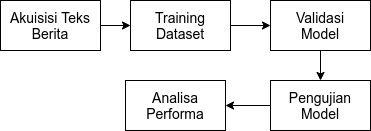

The diagram above was exported from draw.io. Its source (the exported page's mxGraphModel, read from the mxfile embedded in the PNG):
<mxGraphModel dx="851" dy="1013" grid="1" gridSize="10" guides="1" tooltips="1" connect="1" arrows="1" fold="1" page="1" pageScale="1" pageWidth="850" pageHeight="1100" math="0" shadow="0">
  <root>
    <mxCell id="0" />
    <mxCell id="1" parent="0" />
    <mxCell id="PK7ZSOR61MSX2JMn0AGI-4" value="" style="edgeStyle=none;rounded=0;orthogonalLoop=1;jettySize=auto;html=1;" edge="1" parent="1" source="PK7ZSOR61MSX2JMn0AGI-1" target="PK7ZSOR61MSX2JMn0AGI-3">
      <mxGeometry relative="1" as="geometry" />
    </mxCell>
    <mxCell id="PK7ZSOR61MSX2JMn0AGI-1" value="&lt;font style=&quot;font-size: 14px&quot;&gt;Akuisisi Teks Berita&lt;/font&gt;" style="rounded=0;whiteSpace=wrap;html=1;" vertex="1" parent="1">
      <mxGeometry x="250" y="240" width="100" height="50" as="geometry" />
    </mxCell>
    <mxCell id="PK7ZSOR61MSX2JMn0AGI-6" value="" style="edgeStyle=none;rounded=0;orthogonalLoop=1;jettySize=auto;html=1;" edge="1" parent="1" source="PK7ZSOR61MSX2JMn0AGI-3" target="PK7ZSOR61MSX2JMn0AGI-5">
      <mxGeometry relative="1" as="geometry" />
    </mxCell>
    <mxCell id="PK7ZSOR61MSX2JMn0AGI-3" value="&lt;font style=&quot;font-size: 14px&quot;&gt;Training Dataset&lt;/font&gt;" style="rounded=0;whiteSpace=wrap;html=1;" vertex="1" parent="1">
      <mxGeometry x="380" y="240" width="100" height="50" as="geometry" />
    </mxCell>
    <mxCell id="PK7ZSOR61MSX2JMn0AGI-8" value="" style="edgeStyle=none;rounded=0;orthogonalLoop=1;jettySize=auto;html=1;" edge="1" parent="1" source="PK7ZSOR61MSX2JMn0AGI-5" target="PK7ZSOR61MSX2JMn0AGI-7">
      <mxGeometry relative="1" as="geometry" />
    </mxCell>
    <mxCell id="PK7ZSOR61MSX2JMn0AGI-5" value="&lt;span style=&quot;font-size: 14px&quot;&gt;Validasi&lt;br&gt;Model&lt;br&gt;&lt;/span&gt;" style="rounded=0;whiteSpace=wrap;html=1;" vertex="1" parent="1">
      <mxGeometry x="520" y="240" width="100" height="50" as="geometry" />
    </mxCell>
    <mxCell id="PK7ZSOR61MSX2JMn0AGI-10" value="" style="edgeStyle=none;rounded=0;orthogonalLoop=1;jettySize=auto;html=1;" edge="1" parent="1" source="PK7ZSOR61MSX2JMn0AGI-7" target="PK7ZSOR61MSX2JMn0AGI-9">
      <mxGeometry relative="1" as="geometry" />
    </mxCell>
    <mxCell id="PK7ZSOR61MSX2JMn0AGI-7" value="&lt;span style=&quot;font-size: 14px&quot;&gt;Pengujian Model&lt;br&gt;&lt;/span&gt;" style="rounded=0;whiteSpace=wrap;html=1;" vertex="1" parent="1">
      <mxGeometry x="520" y="320" width="100" height="50" as="geometry" />
    </mxCell>
    <mxCell id="PK7ZSOR61MSX2JMn0AGI-9" value="&lt;span style=&quot;font-size: 14px&quot;&gt;Analisa Performa&lt;br&gt;&lt;/span&gt;" style="rounded=0;whiteSpace=wrap;html=1;" vertex="1" parent="1">
      <mxGeometry x="375" y="320" width="100" height="50" as="geometry" />
    </mxCell>
  </root>
</mxGraphModel>